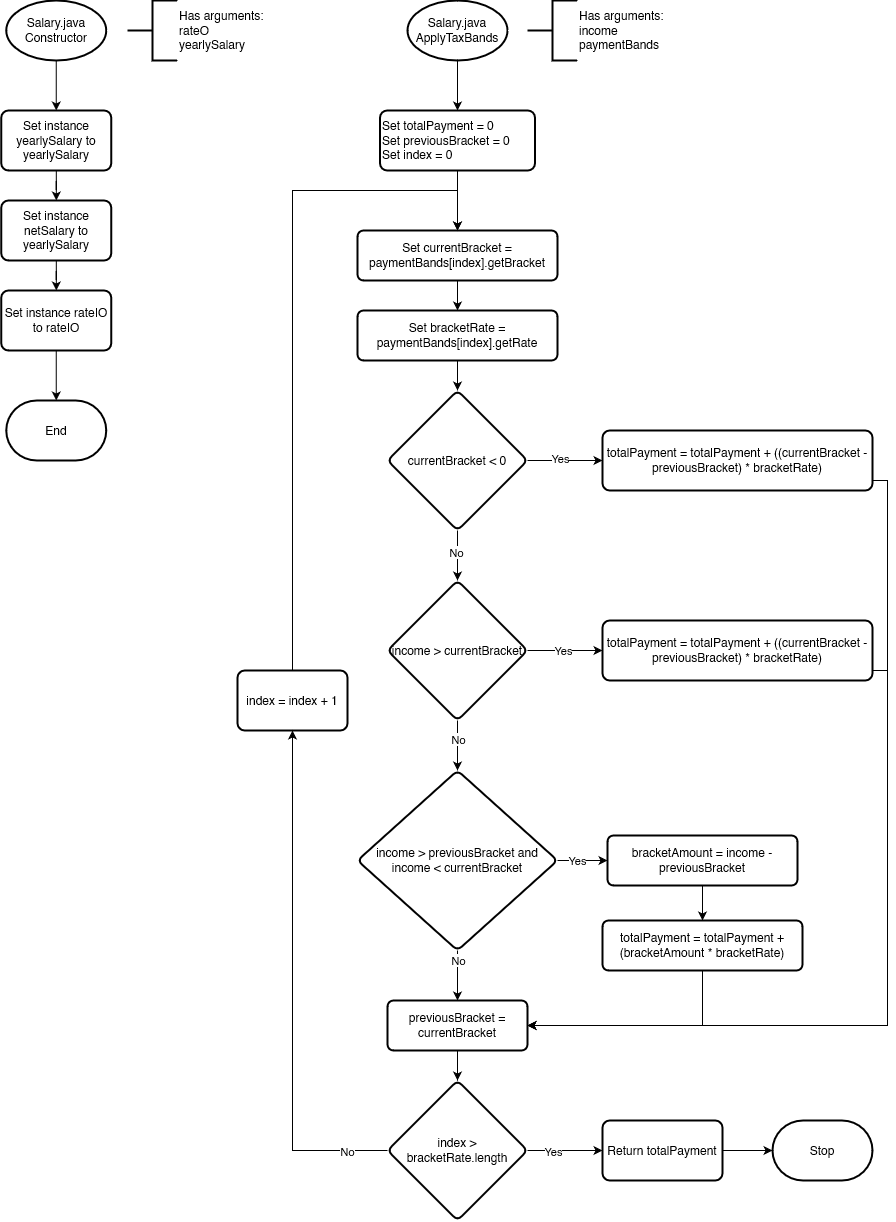

The diagram above was exported from draw.io. Its source (the exported page's mxGraphModel, read from the mxfile embedded in the PNG):
<mxGraphModel dx="988" dy="544" grid="1" gridSize="10" guides="1" tooltips="1" connect="1" arrows="1" fold="1" page="1" pageScale="1" pageWidth="827" pageHeight="1169" math="0" shadow="0">
  <root>
    <mxCell id="WIyWlLk6GJQsqaUBKTNV-0" />
    <mxCell id="WIyWlLk6GJQsqaUBKTNV-1" parent="WIyWlLk6GJQsqaUBKTNV-0" />
    <mxCell id="mpqSTVg95uEtOj9_YGUE-59" value="" style="edgeStyle=orthogonalEdgeStyle;rounded=0;orthogonalLoop=1;jettySize=auto;html=1;" edge="1" parent="WIyWlLk6GJQsqaUBKTNV-1" source="mpqSTVg95uEtOj9_YGUE-51">
      <mxGeometry relative="1" as="geometry">
        <mxPoint x="148.7700000000002" y="330" as="targetPoint" />
      </mxGeometry>
    </mxCell>
    <mxCell id="mpqSTVg95uEtOj9_YGUE-64" value="" style="edgeStyle=orthogonalEdgeStyle;rounded=0;orthogonalLoop=1;jettySize=auto;html=1;" edge="1" parent="WIyWlLk6GJQsqaUBKTNV-1" source="mpqSTVg95uEtOj9_YGUE-61">
      <mxGeometry relative="1" as="geometry">
        <mxPoint x="550" y="230" as="targetPoint" />
      </mxGeometry>
    </mxCell>
    <mxCell id="mpqSTVg95uEtOj9_YGUE-140" value="" style="edgeStyle=orthogonalEdgeStyle;rounded=0;orthogonalLoop=1;jettySize=auto;html=1;" edge="1" parent="WIyWlLk6GJQsqaUBKTNV-1" source="mpqSTVg95uEtOj9_YGUE-141" target="mpqSTVg95uEtOj9_YGUE-148">
      <mxGeometry relative="1" as="geometry" />
    </mxCell>
    <mxCell id="mpqSTVg95uEtOj9_YGUE-141" value="Salary.java&lt;br&gt;Constructor" style="strokeWidth=2;html=1;shape=mxgraph.flowchart.start_1;whiteSpace=wrap;" vertex="1" parent="WIyWlLk6GJQsqaUBKTNV-1">
      <mxGeometry x="98.75" y="30" width="100" height="60" as="geometry" />
    </mxCell>
    <mxCell id="mpqSTVg95uEtOj9_YGUE-142" value="Has arguments:&lt;br&gt; rateO&lt;br&gt;yearlySalary" style="strokeWidth=2;html=1;shape=mxgraph.flowchart.annotation_2;align=left;labelPosition=right;pointerEvents=1;" vertex="1" parent="WIyWlLk6GJQsqaUBKTNV-1">
      <mxGeometry x="220" y="30" width="50" height="60" as="geometry" />
    </mxCell>
    <mxCell id="mpqSTVg95uEtOj9_YGUE-143" value="End" style="strokeWidth=2;html=1;shape=mxgraph.flowchart.terminator;whiteSpace=wrap;" vertex="1" parent="WIyWlLk6GJQsqaUBKTNV-1">
      <mxGeometry x="98.75000000000001" y="430" width="100" height="60" as="geometry" />
    </mxCell>
    <mxCell id="mpqSTVg95uEtOj9_YGUE-144" value="" style="edgeStyle=orthogonalEdgeStyle;rounded=0;orthogonalLoop=1;jettySize=auto;html=1;" edge="1" parent="WIyWlLk6GJQsqaUBKTNV-1" source="mpqSTVg95uEtOj9_YGUE-145" target="mpqSTVg95uEtOj9_YGUE-154">
      <mxGeometry relative="1" as="geometry" />
    </mxCell>
    <mxCell id="mpqSTVg95uEtOj9_YGUE-145" value="Salary.java&lt;br&gt;ApplyTaxBands" style="strokeWidth=2;html=1;shape=mxgraph.flowchart.start_1;whiteSpace=wrap;" vertex="1" parent="WIyWlLk6GJQsqaUBKTNV-1">
      <mxGeometry x="500" y="30" width="100" height="60" as="geometry" />
    </mxCell>
    <mxCell id="mpqSTVg95uEtOj9_YGUE-146" value="Has arguments:&lt;br&gt; income&lt;br&gt;paymentBands" style="strokeWidth=2;html=1;shape=mxgraph.flowchart.annotation_2;align=left;labelPosition=right;pointerEvents=1;" vertex="1" parent="WIyWlLk6GJQsqaUBKTNV-1">
      <mxGeometry x="620" y="30" width="50" height="60" as="geometry" />
    </mxCell>
    <mxCell id="mpqSTVg95uEtOj9_YGUE-147" value="" style="edgeStyle=orthogonalEdgeStyle;rounded=0;orthogonalLoop=1;jettySize=auto;html=1;" edge="1" parent="WIyWlLk6GJQsqaUBKTNV-1" source="mpqSTVg95uEtOj9_YGUE-148" target="mpqSTVg95uEtOj9_YGUE-150">
      <mxGeometry relative="1" as="geometry" />
    </mxCell>
    <mxCell id="mpqSTVg95uEtOj9_YGUE-148" value="Set instance yearlySalary to yearlySalary" style="whiteSpace=wrap;html=1;strokeWidth=2;rounded=1;arcSize=12;" vertex="1" parent="WIyWlLk6GJQsqaUBKTNV-1">
      <mxGeometry x="93.75" y="140" width="110" height="60" as="geometry" />
    </mxCell>
    <mxCell id="mpqSTVg95uEtOj9_YGUE-149" value="" style="edgeStyle=orthogonalEdgeStyle;rounded=0;orthogonalLoop=1;jettySize=auto;html=1;" edge="1" parent="WIyWlLk6GJQsqaUBKTNV-1" source="mpqSTVg95uEtOj9_YGUE-150" target="mpqSTVg95uEtOj9_YGUE-152">
      <mxGeometry relative="1" as="geometry" />
    </mxCell>
    <mxCell id="mpqSTVg95uEtOj9_YGUE-150" value="Set instance netSalary to yearlySalary" style="whiteSpace=wrap;html=1;strokeWidth=2;rounded=1;arcSize=12;" vertex="1" parent="WIyWlLk6GJQsqaUBKTNV-1">
      <mxGeometry x="93.75" y="230" width="110" height="60" as="geometry" />
    </mxCell>
    <mxCell id="mpqSTVg95uEtOj9_YGUE-151" value="" style="edgeStyle=orthogonalEdgeStyle;rounded=0;orthogonalLoop=1;jettySize=auto;html=1;" edge="1" parent="WIyWlLk6GJQsqaUBKTNV-1" source="mpqSTVg95uEtOj9_YGUE-152" target="mpqSTVg95uEtOj9_YGUE-143">
      <mxGeometry relative="1" as="geometry" />
    </mxCell>
    <mxCell id="mpqSTVg95uEtOj9_YGUE-152" value="Set instance rateIO to rateIO" style="whiteSpace=wrap;html=1;strokeWidth=2;rounded=1;arcSize=12;" vertex="1" parent="WIyWlLk6GJQsqaUBKTNV-1">
      <mxGeometry x="93.75" y="320" width="110" height="60" as="geometry" />
    </mxCell>
    <mxCell id="mpqSTVg95uEtOj9_YGUE-153" style="edgeStyle=orthogonalEdgeStyle;rounded=0;orthogonalLoop=1;jettySize=auto;html=1;" edge="1" parent="WIyWlLk6GJQsqaUBKTNV-1" source="mpqSTVg95uEtOj9_YGUE-154" target="mpqSTVg95uEtOj9_YGUE-156">
      <mxGeometry relative="1" as="geometry" />
    </mxCell>
    <mxCell id="mpqSTVg95uEtOj9_YGUE-154" value="&lt;div align=&quot;left&quot;&gt;Set totalPayment = 0&lt;br&gt;Set previousBracket = 0&lt;br&gt;Set index = 0&lt;/div&gt;" style="whiteSpace=wrap;html=1;strokeWidth=2;rounded=1;arcSize=12;align=left;" vertex="1" parent="WIyWlLk6GJQsqaUBKTNV-1">
      <mxGeometry x="472.5" y="140" width="155" height="60" as="geometry" />
    </mxCell>
    <mxCell id="mpqSTVg95uEtOj9_YGUE-155" value="" style="edgeStyle=orthogonalEdgeStyle;rounded=0;orthogonalLoop=1;jettySize=auto;html=1;" edge="1" parent="WIyWlLk6GJQsqaUBKTNV-1" source="mpqSTVg95uEtOj9_YGUE-156" target="mpqSTVg95uEtOj9_YGUE-158">
      <mxGeometry relative="1" as="geometry" />
    </mxCell>
    <mxCell id="mpqSTVg95uEtOj9_YGUE-156" value="Set currentBracket = paymentBands[index].getBracket" style="whiteSpace=wrap;html=1;strokeWidth=2;rounded=1;arcSize=12;" vertex="1" parent="WIyWlLk6GJQsqaUBKTNV-1">
      <mxGeometry x="450" y="260" width="200" height="50" as="geometry" />
    </mxCell>
    <mxCell id="mpqSTVg95uEtOj9_YGUE-157" value="" style="edgeStyle=orthogonalEdgeStyle;rounded=0;orthogonalLoop=1;jettySize=auto;html=1;" edge="1" parent="WIyWlLk6GJQsqaUBKTNV-1" source="mpqSTVg95uEtOj9_YGUE-158" target="mpqSTVg95uEtOj9_YGUE-163">
      <mxGeometry relative="1" as="geometry" />
    </mxCell>
    <mxCell id="mpqSTVg95uEtOj9_YGUE-158" value="Set bracketRate = paymentBands[index].getRate" style="whiteSpace=wrap;html=1;strokeWidth=2;rounded=1;arcSize=12;" vertex="1" parent="WIyWlLk6GJQsqaUBKTNV-1">
      <mxGeometry x="450" y="340" width="200" height="50" as="geometry" />
    </mxCell>
    <mxCell id="mpqSTVg95uEtOj9_YGUE-159" style="edgeStyle=orthogonalEdgeStyle;rounded=0;orthogonalLoop=1;jettySize=auto;html=1;entryX=0;entryY=0.5;entryDx=0;entryDy=0;" edge="1" parent="WIyWlLk6GJQsqaUBKTNV-1" source="mpqSTVg95uEtOj9_YGUE-163" target="mpqSTVg95uEtOj9_YGUE-166">
      <mxGeometry relative="1" as="geometry" />
    </mxCell>
    <mxCell id="mpqSTVg95uEtOj9_YGUE-160" value="Yes" style="edgeLabel;html=1;align=center;verticalAlign=middle;resizable=0;points=[];" vertex="1" connectable="0" parent="mpqSTVg95uEtOj9_YGUE-159">
      <mxGeometry x="-0.1286" y="2" relative="1" as="geometry">
        <mxPoint as="offset" />
      </mxGeometry>
    </mxCell>
    <mxCell id="mpqSTVg95uEtOj9_YGUE-161" style="edgeStyle=orthogonalEdgeStyle;rounded=0;orthogonalLoop=1;jettySize=auto;html=1;entryX=0.5;entryY=0;entryDx=0;entryDy=0;" edge="1" parent="WIyWlLk6GJQsqaUBKTNV-1" source="mpqSTVg95uEtOj9_YGUE-163" target="mpqSTVg95uEtOj9_YGUE-171">
      <mxGeometry relative="1" as="geometry" />
    </mxCell>
    <mxCell id="mpqSTVg95uEtOj9_YGUE-162" value="No" style="edgeLabel;html=1;align=center;verticalAlign=middle;resizable=0;points=[];" vertex="1" connectable="0" parent="mpqSTVg95uEtOj9_YGUE-161">
      <mxGeometry x="-0.1211" y="-1" relative="1" as="geometry">
        <mxPoint as="offset" />
      </mxGeometry>
    </mxCell>
    <mxCell id="mpqSTVg95uEtOj9_YGUE-163" value="currentBracket &amp;lt; 0" style="rhombus;whiteSpace=wrap;html=1;strokeWidth=2;rounded=1;arcSize=12;" vertex="1" parent="WIyWlLk6GJQsqaUBKTNV-1">
      <mxGeometry x="480" y="420" width="140" height="140" as="geometry" />
    </mxCell>
    <mxCell id="mpqSTVg95uEtOj9_YGUE-164" value="" style="edgeStyle=orthogonalEdgeStyle;rounded=0;orthogonalLoop=1;jettySize=auto;html=1;exitX=0.5;exitY=1;exitDx=0;exitDy=0;" edge="1" parent="WIyWlLk6GJQsqaUBKTNV-1" source="mpqSTVg95uEtOj9_YGUE-190" target="mpqSTVg95uEtOj9_YGUE-188">
      <mxGeometry relative="1" as="geometry">
        <mxPoint x="550" y="1270" as="sourcePoint" />
      </mxGeometry>
    </mxCell>
    <mxCell id="mpqSTVg95uEtOj9_YGUE-165" style="edgeStyle=orthogonalEdgeStyle;rounded=0;orthogonalLoop=1;jettySize=auto;html=1;entryX=1;entryY=0.5;entryDx=0;entryDy=0;exitX=1;exitY=0.5;exitDx=0;exitDy=0;" edge="1" parent="WIyWlLk6GJQsqaUBKTNV-1" source="mpqSTVg95uEtOj9_YGUE-166" target="mpqSTVg95uEtOj9_YGUE-190">
      <mxGeometry relative="1" as="geometry">
        <mxPoint x="550" y="1210" as="targetPoint" />
        <Array as="points">
          <mxPoint x="965" y="510" />
          <mxPoint x="980" y="510" />
          <mxPoint x="980" y="1055" />
        </Array>
      </mxGeometry>
    </mxCell>
    <mxCell id="mpqSTVg95uEtOj9_YGUE-166" value="totalPayment = totalPayment + ((currentBracket - previousBracket) * bracketRate)" style="whiteSpace=wrap;html=1;strokeWidth=2;rounded=1;arcSize=12;" vertex="1" parent="WIyWlLk6GJQsqaUBKTNV-1">
      <mxGeometry x="695" y="460" width="270" height="60" as="geometry" />
    </mxCell>
    <mxCell id="mpqSTVg95uEtOj9_YGUE-167" style="edgeStyle=orthogonalEdgeStyle;rounded=0;orthogonalLoop=1;jettySize=auto;html=1;entryX=0;entryY=0.5;entryDx=0;entryDy=0;" edge="1" parent="WIyWlLk6GJQsqaUBKTNV-1" source="mpqSTVg95uEtOj9_YGUE-171" target="mpqSTVg95uEtOj9_YGUE-172">
      <mxGeometry relative="1" as="geometry" />
    </mxCell>
    <mxCell id="mpqSTVg95uEtOj9_YGUE-168" value="Yes" style="edgeLabel;html=1;align=center;verticalAlign=middle;resizable=0;points=[];" vertex="1" connectable="0" parent="mpqSTVg95uEtOj9_YGUE-167">
      <mxGeometry x="-0.0286" y="-5" relative="1" as="geometry">
        <mxPoint y="-5" as="offset" />
      </mxGeometry>
    </mxCell>
    <mxCell id="mpqSTVg95uEtOj9_YGUE-169" style="edgeStyle=orthogonalEdgeStyle;rounded=0;orthogonalLoop=1;jettySize=auto;html=1;entryX=0.5;entryY=0;entryDx=0;entryDy=0;" edge="1" parent="WIyWlLk6GJQsqaUBKTNV-1" source="mpqSTVg95uEtOj9_YGUE-171" target="mpqSTVg95uEtOj9_YGUE-177">
      <mxGeometry relative="1" as="geometry" />
    </mxCell>
    <mxCell id="mpqSTVg95uEtOj9_YGUE-170" value="No" style="edgeLabel;html=1;align=center;verticalAlign=middle;resizable=0;points=[];" vertex="1" connectable="0" parent="mpqSTVg95uEtOj9_YGUE-169">
      <mxGeometry x="-0.2433" y="1" relative="1" as="geometry">
        <mxPoint as="offset" />
      </mxGeometry>
    </mxCell>
    <mxCell id="mpqSTVg95uEtOj9_YGUE-171" value="income &amp;gt; currentBracket" style="rhombus;whiteSpace=wrap;html=1;strokeWidth=2;rounded=1;arcSize=12;" vertex="1" parent="WIyWlLk6GJQsqaUBKTNV-1">
      <mxGeometry x="480" y="610" width="140" height="140" as="geometry" />
    </mxCell>
    <mxCell id="mpqSTVg95uEtOj9_YGUE-172" value="totalPayment = totalPayment + ((currentBracket - previousBracket) * bracketRate)" style="whiteSpace=wrap;html=1;strokeWidth=2;rounded=1;arcSize=12;" vertex="1" parent="WIyWlLk6GJQsqaUBKTNV-1">
      <mxGeometry x="695" y="650" width="270" height="60" as="geometry" />
    </mxCell>
    <mxCell id="mpqSTVg95uEtOj9_YGUE-173" style="edgeStyle=orthogonalEdgeStyle;rounded=0;orthogonalLoop=1;jettySize=auto;html=1;" edge="1" parent="WIyWlLk6GJQsqaUBKTNV-1" source="mpqSTVg95uEtOj9_YGUE-177" target="mpqSTVg95uEtOj9_YGUE-179">
      <mxGeometry relative="1" as="geometry" />
    </mxCell>
    <mxCell id="mpqSTVg95uEtOj9_YGUE-174" value="Yes" style="edgeLabel;html=1;align=center;verticalAlign=middle;resizable=0;points=[];" vertex="1" connectable="0" parent="mpqSTVg95uEtOj9_YGUE-173">
      <mxGeometry x="-0.3033" y="-1" relative="1" as="geometry">
        <mxPoint x="2" y="-1" as="offset" />
      </mxGeometry>
    </mxCell>
    <mxCell id="mpqSTVg95uEtOj9_YGUE-175" style="edgeStyle=orthogonalEdgeStyle;rounded=0;orthogonalLoop=1;jettySize=auto;html=1;entryX=0.5;entryY=0;entryDx=0;entryDy=0;" edge="1" parent="WIyWlLk6GJQsqaUBKTNV-1" source="mpqSTVg95uEtOj9_YGUE-177" target="mpqSTVg95uEtOj9_YGUE-190">
      <mxGeometry relative="1" as="geometry">
        <mxPoint x="550" y="1210" as="targetPoint" />
      </mxGeometry>
    </mxCell>
    <mxCell id="mpqSTVg95uEtOj9_YGUE-176" value="No" style="edgeLabel;html=1;align=center;verticalAlign=middle;resizable=0;points=[];" vertex="1" connectable="0" parent="mpqSTVg95uEtOj9_YGUE-175">
      <mxGeometry x="-0.6088" y="1" relative="1" as="geometry">
        <mxPoint as="offset" />
      </mxGeometry>
    </mxCell>
    <mxCell id="mpqSTVg95uEtOj9_YGUE-177" value="income &amp;gt; previousBracket and income &amp;lt; currentBracket" style="rhombus;whiteSpace=wrap;html=1;strokeWidth=2;rounded=1;arcSize=12;" vertex="1" parent="WIyWlLk6GJQsqaUBKTNV-1">
      <mxGeometry x="450" y="800" width="200" height="180" as="geometry" />
    </mxCell>
    <mxCell id="mpqSTVg95uEtOj9_YGUE-178" value="" style="edgeStyle=orthogonalEdgeStyle;rounded=0;orthogonalLoop=1;jettySize=auto;html=1;" edge="1" parent="WIyWlLk6GJQsqaUBKTNV-1" source="mpqSTVg95uEtOj9_YGUE-179" target="mpqSTVg95uEtOj9_YGUE-181">
      <mxGeometry relative="1" as="geometry" />
    </mxCell>
    <mxCell id="mpqSTVg95uEtOj9_YGUE-179" value="bracketAmount = income - previousBracket" style="whiteSpace=wrap;html=1;strokeWidth=2;rounded=1;arcSize=12;" vertex="1" parent="WIyWlLk6GJQsqaUBKTNV-1">
      <mxGeometry x="700" y="865" width="190" height="50" as="geometry" />
    </mxCell>
    <mxCell id="mpqSTVg95uEtOj9_YGUE-180" style="edgeStyle=orthogonalEdgeStyle;rounded=0;orthogonalLoop=1;jettySize=auto;html=1;exitX=0.5;exitY=1;exitDx=0;exitDy=0;entryX=1;entryY=0.5;entryDx=0;entryDy=0;" edge="1" parent="WIyWlLk6GJQsqaUBKTNV-1" source="mpqSTVg95uEtOj9_YGUE-181" target="mpqSTVg95uEtOj9_YGUE-190">
      <mxGeometry relative="1" as="geometry">
        <mxPoint x="620" y="1240" as="targetPoint" />
        <Array as="points">
          <mxPoint x="795" y="1055" />
        </Array>
      </mxGeometry>
    </mxCell>
    <mxCell id="mpqSTVg95uEtOj9_YGUE-181" value="totalPayment = totalPayment + (bracketAmount * bracketRate)" style="whiteSpace=wrap;html=1;strokeWidth=2;rounded=1;arcSize=12;" vertex="1" parent="WIyWlLk6GJQsqaUBKTNV-1">
      <mxGeometry x="695" y="950" width="200" height="50" as="geometry" />
    </mxCell>
    <mxCell id="mpqSTVg95uEtOj9_YGUE-182" style="edgeStyle=orthogonalEdgeStyle;rounded=0;orthogonalLoop=1;jettySize=auto;html=1;entryX=0.5;entryY=0;entryDx=0;entryDy=0;exitX=0.5;exitY=0;exitDx=0;exitDy=0;" edge="1" parent="WIyWlLk6GJQsqaUBKTNV-1" source="mpqSTVg95uEtOj9_YGUE-183" target="mpqSTVg95uEtOj9_YGUE-156">
      <mxGeometry relative="1" as="geometry">
        <Array as="points">
          <mxPoint x="385" y="220" />
          <mxPoint x="550" y="220" />
        </Array>
      </mxGeometry>
    </mxCell>
    <mxCell id="mpqSTVg95uEtOj9_YGUE-183" value="index = index + 1" style="whiteSpace=wrap;html=1;strokeWidth=2;rounded=1;arcSize=12;" vertex="1" parent="WIyWlLk6GJQsqaUBKTNV-1">
      <mxGeometry x="330" y="700" width="110" height="60" as="geometry" />
    </mxCell>
    <mxCell id="mpqSTVg95uEtOj9_YGUE-184" style="edgeStyle=orthogonalEdgeStyle;rounded=0;orthogonalLoop=1;jettySize=auto;html=1;" edge="1" parent="WIyWlLk6GJQsqaUBKTNV-1" source="mpqSTVg95uEtOj9_YGUE-188" target="mpqSTVg95uEtOj9_YGUE-183">
      <mxGeometry relative="1" as="geometry" />
    </mxCell>
    <mxCell id="mpqSTVg95uEtOj9_YGUE-185" value="No" style="edgeLabel;html=1;align=center;verticalAlign=middle;resizable=0;points=[];" vertex="1" connectable="0" parent="mpqSTVg95uEtOj9_YGUE-184">
      <mxGeometry x="-0.8422" y="1" relative="1" as="geometry">
        <mxPoint as="offset" />
      </mxGeometry>
    </mxCell>
    <mxCell id="mpqSTVg95uEtOj9_YGUE-186" value="" style="edgeStyle=orthogonalEdgeStyle;rounded=0;orthogonalLoop=1;jettySize=auto;html=1;" edge="1" parent="WIyWlLk6GJQsqaUBKTNV-1" source="mpqSTVg95uEtOj9_YGUE-188" target="mpqSTVg95uEtOj9_YGUE-192">
      <mxGeometry relative="1" as="geometry" />
    </mxCell>
    <mxCell id="mpqSTVg95uEtOj9_YGUE-187" value="Yes" style="edgeLabel;html=1;align=center;verticalAlign=middle;resizable=0;points=[];" vertex="1" connectable="0" parent="mpqSTVg95uEtOj9_YGUE-186">
      <mxGeometry x="-0.312" y="-1" relative="1" as="geometry">
        <mxPoint as="offset" />
      </mxGeometry>
    </mxCell>
    <mxCell id="mpqSTVg95uEtOj9_YGUE-188" value="index &amp;gt; bracketRate.length" style="rhombus;whiteSpace=wrap;html=1;strokeWidth=2;rounded=1;arcSize=12;" vertex="1" parent="WIyWlLk6GJQsqaUBKTNV-1">
      <mxGeometry x="480" y="1110" width="140" height="140" as="geometry" />
    </mxCell>
    <mxCell id="mpqSTVg95uEtOj9_YGUE-189" value="" style="edgeStyle=orthogonalEdgeStyle;rounded=0;orthogonalLoop=1;jettySize=auto;html=1;exitX=1;exitY=0.5;exitDx=0;exitDy=0;entryX=1;entryY=0.5;entryDx=0;entryDy=0;" edge="1" parent="WIyWlLk6GJQsqaUBKTNV-1" source="mpqSTVg95uEtOj9_YGUE-172" target="mpqSTVg95uEtOj9_YGUE-190">
      <mxGeometry relative="1" as="geometry">
        <mxPoint x="1000" y="730" as="sourcePoint" />
        <mxPoint x="550" y="1280" as="targetPoint" />
        <Array as="points">
          <mxPoint x="965" y="700" />
          <mxPoint x="980" y="700" />
          <mxPoint x="980" y="1055" />
        </Array>
      </mxGeometry>
    </mxCell>
    <mxCell id="mpqSTVg95uEtOj9_YGUE-190" value="previousBracket = currentBracket" style="whiteSpace=wrap;html=1;strokeWidth=2;rounded=1;arcSize=12;" vertex="1" parent="WIyWlLk6GJQsqaUBKTNV-1">
      <mxGeometry x="480" y="1030" width="140" height="50" as="geometry" />
    </mxCell>
    <mxCell id="mpqSTVg95uEtOj9_YGUE-191" value="" style="edgeStyle=orthogonalEdgeStyle;rounded=0;orthogonalLoop=1;jettySize=auto;html=1;" edge="1" parent="WIyWlLk6GJQsqaUBKTNV-1" source="mpqSTVg95uEtOj9_YGUE-192" target="mpqSTVg95uEtOj9_YGUE-193">
      <mxGeometry relative="1" as="geometry" />
    </mxCell>
    <mxCell id="mpqSTVg95uEtOj9_YGUE-192" value="Return totalPayment" style="whiteSpace=wrap;html=1;strokeWidth=2;rounded=1;arcSize=12;" vertex="1" parent="WIyWlLk6GJQsqaUBKTNV-1">
      <mxGeometry x="695" y="1150" width="120" height="60" as="geometry" />
    </mxCell>
    <mxCell id="mpqSTVg95uEtOj9_YGUE-193" value="Stop" style="strokeWidth=2;html=1;shape=mxgraph.flowchart.terminator;whiteSpace=wrap;" vertex="1" parent="WIyWlLk6GJQsqaUBKTNV-1">
      <mxGeometry x="865" y="1150" width="100" height="60" as="geometry" />
    </mxCell>
  </root>
</mxGraphModel>